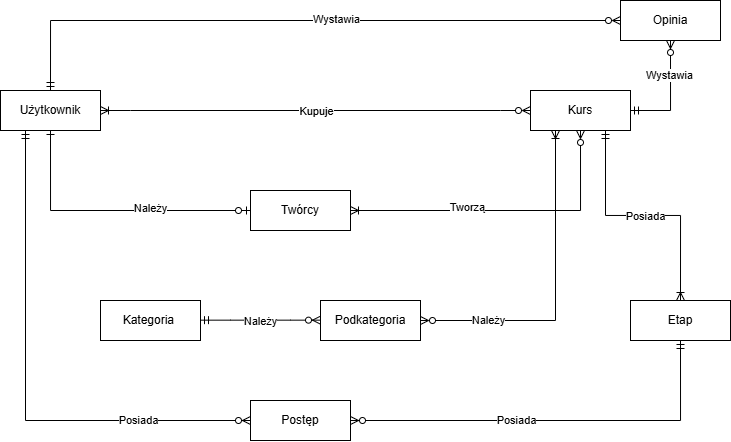

The diagram above was exported from draw.io. Its source (the exported page's mxGraphModel, read from the mxfile embedded in the PNG):
<mxGraphModel dx="985" dy="522" grid="1" gridSize="10" guides="1" tooltips="1" connect="1" arrows="1" fold="1" page="1" pageScale="1" pageWidth="827" pageHeight="1169" math="0" shadow="0">
  <root>
    <mxCell id="0" />
    <mxCell id="1" parent="0" />
    <mxCell id="xEahRav9mWECgrdkZEv8-1" value="Użytkownik" style="whiteSpace=wrap;html=1;align=center;" vertex="1" parent="1">
      <mxGeometry x="40" y="190" width="100" height="40" as="geometry" />
    </mxCell>
    <mxCell id="xEahRav9mWECgrdkZEv8-2" value="Kurs" style="whiteSpace=wrap;html=1;align=center;" vertex="1" parent="1">
      <mxGeometry x="570" y="190" width="100" height="40" as="geometry" />
    </mxCell>
    <mxCell id="xEahRav9mWECgrdkZEv8-3" value="Kategoria&amp;nbsp;" style="whiteSpace=wrap;html=1;align=center;" vertex="1" parent="1">
      <mxGeometry x="140" y="400" width="100" height="40" as="geometry" />
    </mxCell>
    <mxCell id="xEahRav9mWECgrdkZEv8-4" value="Opinia" style="whiteSpace=wrap;html=1;align=center;" vertex="1" parent="1">
      <mxGeometry x="660" y="100" width="100" height="40" as="geometry" />
    </mxCell>
    <mxCell id="xEahRav9mWECgrdkZEv8-5" value="Podkategoria" style="whiteSpace=wrap;html=1;align=center;" vertex="1" parent="1">
      <mxGeometry x="360" y="400" width="100" height="40" as="geometry" />
    </mxCell>
    <mxCell id="xEahRav9mWECgrdkZEv8-6" value="Etap" style="whiteSpace=wrap;html=1;align=center;" vertex="1" parent="1">
      <mxGeometry x="670" y="400" width="100" height="40" as="geometry" />
    </mxCell>
    <mxCell id="xEahRav9mWECgrdkZEv8-7" value="Twórcy" style="whiteSpace=wrap;html=1;align=center;" vertex="1" parent="1">
      <mxGeometry x="290" y="290" width="100" height="40" as="geometry" />
    </mxCell>
    <mxCell id="xEahRav9mWECgrdkZEv8-8" value="" style="edgeStyle=orthogonalEdgeStyle;fontSize=12;html=1;endArrow=ERone;startArrow=ERzeroToOne;rounded=0;entryX=0.5;entryY=1;entryDx=0;entryDy=0;exitX=0;exitY=0.5;exitDx=0;exitDy=0;endFill=0;" edge="1" parent="1" source="xEahRav9mWECgrdkZEv8-7" target="xEahRav9mWECgrdkZEv8-1">
      <mxGeometry width="100" height="100" relative="1" as="geometry">
        <mxPoint x="90" y="210" as="sourcePoint" />
        <mxPoint x="390" y="310" as="targetPoint" />
      </mxGeometry>
    </mxCell>
    <mxCell id="xEahRav9mWECgrdkZEv8-9" value="Należy" style="edgeLabel;html=1;align=center;verticalAlign=middle;resizable=0;points=[];" vertex="1" connectable="0" parent="xEahRav9mWECgrdkZEv8-8">
      <mxGeometry x="-0.2857" y="-2" relative="1" as="geometry">
        <mxPoint as="offset" />
      </mxGeometry>
    </mxCell>
    <mxCell id="xEahRav9mWECgrdkZEv8-10" value="" style="edgeStyle=orthogonalEdgeStyle;fontSize=12;html=1;endArrow=ERoneToMany;startArrow=ERzeroToMany;rounded=0;entryX=1;entryY=0.5;entryDx=0;entryDy=0;exitX=0.5;exitY=1;exitDx=0;exitDy=0;startFill=0;" edge="1" parent="1" source="xEahRav9mWECgrdkZEv8-2" target="xEahRav9mWECgrdkZEv8-7">
      <mxGeometry width="100" height="100" relative="1" as="geometry">
        <mxPoint x="630" y="290" as="sourcePoint" />
        <mxPoint x="530" y="370" as="targetPoint" />
      </mxGeometry>
    </mxCell>
    <mxCell id="xEahRav9mWECgrdkZEv8-11" value="Tworzą" style="edgeLabel;html=1;align=center;verticalAlign=middle;resizable=0;points=[];" vertex="1" connectable="0" parent="xEahRav9mWECgrdkZEv8-10">
      <mxGeometry x="0.2473" y="-3" relative="1" as="geometry">
        <mxPoint as="offset" />
      </mxGeometry>
    </mxCell>
    <mxCell id="xEahRav9mWECgrdkZEv8-12" value="" style="edgeStyle=entityRelationEdgeStyle;fontSize=12;html=1;endArrow=ERzeroToMany;startArrow=ERoneToMany;rounded=0;entryX=0;entryY=0.5;entryDx=0;entryDy=0;endFill=0;startFill=0;" edge="1" parent="1" source="xEahRav9mWECgrdkZEv8-1" target="xEahRav9mWECgrdkZEv8-2">
      <mxGeometry width="100" height="100" relative="1" as="geometry">
        <mxPoint x="280" y="270" as="sourcePoint" />
        <mxPoint x="380" y="170" as="targetPoint" />
      </mxGeometry>
    </mxCell>
    <mxCell id="xEahRav9mWECgrdkZEv8-13" value="Kupuje" style="edgeLabel;html=1;align=center;verticalAlign=middle;resizable=0;points=[];" vertex="1" connectable="0" parent="xEahRav9mWECgrdkZEv8-12">
      <mxGeometry x="0.0039" y="-1" relative="1" as="geometry">
        <mxPoint as="offset" />
      </mxGeometry>
    </mxCell>
    <mxCell id="xEahRav9mWECgrdkZEv8-14" value="Postęp" style="whiteSpace=wrap;html=1;align=center;" vertex="1" parent="1">
      <mxGeometry x="290" y="500" width="100" height="40" as="geometry" />
    </mxCell>
    <mxCell id="xEahRav9mWECgrdkZEv8-15" value="" style="edgeStyle=orthogonalEdgeStyle;fontSize=12;html=1;endArrow=ERzeroToMany;startArrow=ERmandOne;rounded=0;entryX=0;entryY=0.5;entryDx=0;entryDy=0;exitX=0.25;exitY=1;exitDx=0;exitDy=0;" edge="1" parent="1" source="xEahRav9mWECgrdkZEv8-1" target="xEahRav9mWECgrdkZEv8-14">
      <mxGeometry width="100" height="100" relative="1" as="geometry">
        <mxPoint x="150" y="620" as="sourcePoint" />
        <mxPoint x="250" y="520" as="targetPoint" />
      </mxGeometry>
    </mxCell>
    <mxCell id="xEahRav9mWECgrdkZEv8-16" value="Posiada" style="edgeLabel;html=1;align=center;verticalAlign=middle;resizable=0;points=[];" vertex="1" connectable="0" parent="xEahRav9mWECgrdkZEv8-15">
      <mxGeometry x="0.5641" relative="1" as="geometry">
        <mxPoint as="offset" />
      </mxGeometry>
    </mxCell>
    <mxCell id="xEahRav9mWECgrdkZEv8-17" value="" style="edgeStyle=orthogonalEdgeStyle;fontSize=12;html=1;endArrow=ERzeroToMany;startArrow=ERmandOne;rounded=0;entryX=1;entryY=0.5;entryDx=0;entryDy=0;exitX=0.5;exitY=1;exitDx=0;exitDy=0;" edge="1" parent="1" source="xEahRav9mWECgrdkZEv8-6" target="xEahRav9mWECgrdkZEv8-14">
      <mxGeometry width="100" height="100" relative="1" as="geometry">
        <mxPoint x="650" y="510" as="sourcePoint" />
        <mxPoint x="550" y="610" as="targetPoint" />
      </mxGeometry>
    </mxCell>
    <mxCell id="xEahRav9mWECgrdkZEv8-18" value="Posiada" style="edgeLabel;html=1;align=center;verticalAlign=middle;resizable=0;points=[];" vertex="1" connectable="0" parent="xEahRav9mWECgrdkZEv8-17">
      <mxGeometry x="0.1919" relative="1" as="geometry">
        <mxPoint as="offset" />
      </mxGeometry>
    </mxCell>
    <mxCell id="xEahRav9mWECgrdkZEv8-19" value="" style="edgeStyle=orthogonalEdgeStyle;fontSize=12;html=1;endArrow=ERoneToMany;startArrow=ERzeroToMany;rounded=0;entryX=0.25;entryY=1;entryDx=0;entryDy=0;exitX=1;exitY=0.5;exitDx=0;exitDy=0;startFill=0;" edge="1" parent="1" source="xEahRav9mWECgrdkZEv8-5" target="xEahRav9mWECgrdkZEv8-2">
      <mxGeometry width="100" height="100" relative="1" as="geometry">
        <mxPoint x="520" y="460" as="sourcePoint" />
        <mxPoint x="620" y="360" as="targetPoint" />
      </mxGeometry>
    </mxCell>
    <mxCell id="xEahRav9mWECgrdkZEv8-20" value="Należy" style="edgeLabel;html=1;align=center;verticalAlign=middle;resizable=0;points=[];" vertex="1" connectable="0" parent="xEahRav9mWECgrdkZEv8-19">
      <mxGeometry x="-0.5852" relative="1" as="geometry">
        <mxPoint as="offset" />
      </mxGeometry>
    </mxCell>
    <mxCell id="xEahRav9mWECgrdkZEv8-21" value="" style="edgeStyle=entityRelationEdgeStyle;fontSize=12;html=1;endArrow=ERzeroToMany;startArrow=ERmandOne;rounded=0;exitX=1;exitY=0.5;exitDx=0;exitDy=0;entryX=0;entryY=0.5;entryDx=0;entryDy=0;" edge="1" parent="1">
      <mxGeometry width="100" height="100" relative="1" as="geometry">
        <mxPoint x="240" y="419.66000000000014" as="sourcePoint" />
        <mxPoint x="360" y="419.66000000000014" as="targetPoint" />
      </mxGeometry>
    </mxCell>
    <mxCell id="xEahRav9mWECgrdkZEv8-22" value="Należy" style="edgeLabel;html=1;align=center;verticalAlign=middle;resizable=0;points=[];" vertex="1" connectable="0" parent="xEahRav9mWECgrdkZEv8-21">
      <mxGeometry x="-0.0144" y="-1" relative="1" as="geometry">
        <mxPoint as="offset" />
      </mxGeometry>
    </mxCell>
    <mxCell id="xEahRav9mWECgrdkZEv8-23" value="" style="edgeStyle=orthogonalEdgeStyle;fontSize=12;html=1;endArrow=ERzeroToMany;startArrow=ERmandOne;rounded=0;entryX=0.5;entryY=1;entryDx=0;entryDy=0;exitX=1;exitY=0.5;exitDx=0;exitDy=0;" edge="1" parent="1" source="xEahRav9mWECgrdkZEv8-2" target="xEahRav9mWECgrdkZEv8-4">
      <mxGeometry width="100" height="100" relative="1" as="geometry">
        <mxPoint x="690" y="270" as="sourcePoint" />
        <mxPoint x="790" y="170" as="targetPoint" />
      </mxGeometry>
    </mxCell>
    <mxCell id="xEahRav9mWECgrdkZEv8-24" value="Wystawia" style="edgeLabel;html=1;align=center;verticalAlign=middle;resizable=0;points=[];" vertex="1" connectable="0" parent="xEahRav9mWECgrdkZEv8-23">
      <mxGeometry x="0.3791" y="1" relative="1" as="geometry">
        <mxPoint as="offset" />
      </mxGeometry>
    </mxCell>
    <mxCell id="xEahRav9mWECgrdkZEv8-25" value="" style="edgeStyle=orthogonalEdgeStyle;fontSize=12;html=1;endArrow=ERzeroToMany;startArrow=ERmandOne;rounded=0;entryX=0;entryY=0.5;entryDx=0;entryDy=0;exitX=0.5;exitY=0;exitDx=0;exitDy=0;endFill=0;startFill=0;" edge="1" parent="1" source="xEahRav9mWECgrdkZEv8-1" target="xEahRav9mWECgrdkZEv8-4">
      <mxGeometry width="100" height="100" relative="1" as="geometry">
        <mxPoint x="290" y="240" as="sourcePoint" />
        <mxPoint x="390" y="140" as="targetPoint" />
      </mxGeometry>
    </mxCell>
    <mxCell id="xEahRav9mWECgrdkZEv8-26" value="Wystawia" style="edgeLabel;html=1;align=center;verticalAlign=middle;resizable=0;points=[];" vertex="1" connectable="0" parent="xEahRav9mWECgrdkZEv8-25">
      <mxGeometry x="0.1114" y="1" relative="1" as="geometry">
        <mxPoint as="offset" />
      </mxGeometry>
    </mxCell>
    <mxCell id="xEahRav9mWECgrdkZEv8-27" value="" style="edgeStyle=orthogonalEdgeStyle;fontSize=12;html=1;endArrow=ERoneToMany;startArrow=ERmandOne;rounded=0;exitX=0.75;exitY=1;exitDx=0;exitDy=0;entryX=0.5;entryY=0;entryDx=0;entryDy=0;" edge="1" parent="1" source="xEahRav9mWECgrdkZEv8-2" target="xEahRav9mWECgrdkZEv8-6">
      <mxGeometry width="100" height="100" relative="1" as="geometry">
        <mxPoint x="800" y="250" as="sourcePoint" />
        <mxPoint x="700" y="350" as="targetPoint" />
      </mxGeometry>
    </mxCell>
    <mxCell id="xEahRav9mWECgrdkZEv8-28" value="Posiada" style="edgeLabel;html=1;align=center;verticalAlign=middle;resizable=0;points=[];" vertex="1" connectable="0" parent="xEahRav9mWECgrdkZEv8-27">
      <mxGeometry x="0.0175" y="-1" relative="1" as="geometry">
        <mxPoint as="offset" />
      </mxGeometry>
    </mxCell>
  </root>
</mxGraphModel>